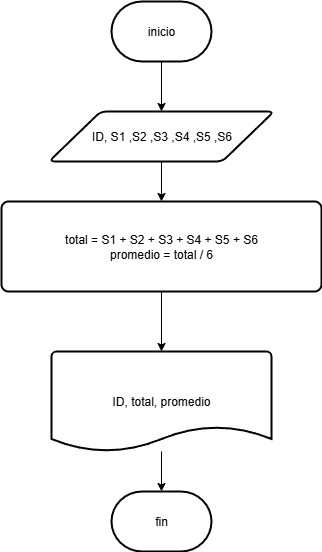

The diagram above was exported from draw.io. Its source (the exported page's mxGraphModel, read from the mxfile embedded in the PNG):
<mxGraphModel dx="1426" dy="777" grid="1" gridSize="10" guides="1" tooltips="1" connect="1" arrows="1" fold="1" page="1" pageScale="1" pageWidth="827" pageHeight="1169" math="0" shadow="0">
  <root>
    <mxCell id="0" />
    <mxCell id="1" parent="0" />
    <mxCell id="gKjVVCAYo_IhTmwmatgN-2" style="edgeStyle=orthogonalEdgeStyle;rounded=0;orthogonalLoop=1;jettySize=auto;html=1;exitX=0.5;exitY=1;exitDx=0;exitDy=0;exitPerimeter=0;" edge="1" parent="1" source="gKjVVCAYo_IhTmwmatgN-1" target="gKjVVCAYo_IhTmwmatgN-3">
      <mxGeometry relative="1" as="geometry">
        <mxPoint x="330" y="160" as="targetPoint" />
      </mxGeometry>
    </mxCell>
    <mxCell id="gKjVVCAYo_IhTmwmatgN-1" value="inicio" style="strokeWidth=2;html=1;shape=mxgraph.flowchart.terminator;whiteSpace=wrap;" vertex="1" parent="1">
      <mxGeometry x="280" y="50" width="100" height="60" as="geometry" />
    </mxCell>
    <mxCell id="gKjVVCAYo_IhTmwmatgN-4" style="edgeStyle=orthogonalEdgeStyle;rounded=0;orthogonalLoop=1;jettySize=auto;html=1;" edge="1" parent="1" source="gKjVVCAYo_IhTmwmatgN-3" target="gKjVVCAYo_IhTmwmatgN-5">
      <mxGeometry relative="1" as="geometry">
        <mxPoint x="330" y="250" as="targetPoint" />
      </mxGeometry>
    </mxCell>
    <mxCell id="gKjVVCAYo_IhTmwmatgN-3" value="ID, S1 ,S2 ,S3 ,S4 ,S5 ,S6" style="shape=parallelogram;html=1;strokeWidth=2;perimeter=parallelogramPerimeter;whiteSpace=wrap;rounded=1;arcSize=12;size=0.23;" vertex="1" parent="1">
      <mxGeometry x="217.5" y="160" width="225" height="50" as="geometry" />
    </mxCell>
    <mxCell id="gKjVVCAYo_IhTmwmatgN-6" style="edgeStyle=orthogonalEdgeStyle;rounded=0;orthogonalLoop=1;jettySize=auto;html=1;exitX=0.5;exitY=1;exitDx=0;exitDy=0;entryX=0.5;entryY=0;entryDx=0;entryDy=0;entryPerimeter=0;" edge="1" parent="1" source="gKjVVCAYo_IhTmwmatgN-5" target="gKjVVCAYo_IhTmwmatgN-7">
      <mxGeometry relative="1" as="geometry">
        <mxPoint x="330" y="400" as="targetPoint" />
      </mxGeometry>
    </mxCell>
    <mxCell id="gKjVVCAYo_IhTmwmatgN-5" value="total = S1 + S2 + S3 + S4 + S5 + S6&lt;div&gt;promedio = total / 6&lt;/div&gt;" style="rounded=1;whiteSpace=wrap;html=1;absoluteArcSize=1;arcSize=14;strokeWidth=2;" vertex="1" parent="1">
      <mxGeometry x="170" y="250" width="320" height="90" as="geometry" />
    </mxCell>
    <mxCell id="gKjVVCAYo_IhTmwmatgN-8" style="edgeStyle=orthogonalEdgeStyle;rounded=0;orthogonalLoop=1;jettySize=auto;html=1;" edge="1" parent="1" source="gKjVVCAYo_IhTmwmatgN-7" target="gKjVVCAYo_IhTmwmatgN-9">
      <mxGeometry relative="1" as="geometry">
        <mxPoint x="330" y="560" as="targetPoint" />
      </mxGeometry>
    </mxCell>
    <mxCell id="gKjVVCAYo_IhTmwmatgN-7" value="ID, total, promedio" style="strokeWidth=2;html=1;shape=mxgraph.flowchart.document2;whiteSpace=wrap;size=0.25;" vertex="1" parent="1">
      <mxGeometry x="220" y="400" width="220" height="100" as="geometry" />
    </mxCell>
    <mxCell id="gKjVVCAYo_IhTmwmatgN-9" value="fin" style="strokeWidth=2;html=1;shape=mxgraph.flowchart.terminator;whiteSpace=wrap;" vertex="1" parent="1">
      <mxGeometry x="280" y="540" width="100" height="60" as="geometry" />
    </mxCell>
  </root>
</mxGraphModel>